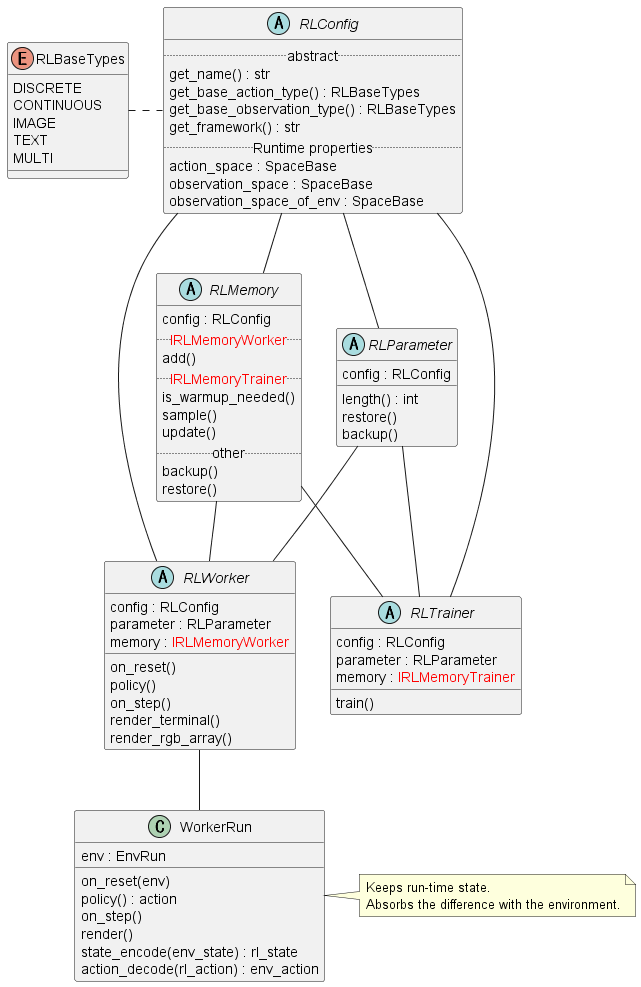

The diagram above was rendered by PlantUML. Its source (embedded in the PNG):
@startuml class_rl

enum RLBaseTypes {
    DISCRETE
    CONTINUOUS
    IMAGE
    TEXT
    MULTI
}

class WorkerRun {
    env : EnvRun
    on_reset(env)
    policy() : action
    on_step()
    render()
    state_encode(env_state) : rl_state
    action_decode(rl_action) : env_action
}
note "Keeps run-time state.\nAbsorbs the difference with the environment." as WorkerRunMemo
WorkerRun . WorkerRunMemo


abstract RLWorker {
    config : RLConfig
    parameter : RLParameter
    memory : <color red>IRLMemoryWorker</color>
    on_reset()
    policy()
    on_step()
    render_terminal()
    render_rgb_array()
}
RLWorker -- WorkerRun


abstract RLTrainer {
    config : RLConfig
    parameter : RLParameter
    memory : <color red>IRLMemoryTrainer</color>
    train()
}

abstract RLMemory {
    config : RLConfig
    .. <color red>IRLMemoryWorker</color> ..
    add()
    .. <color red>IRLMemoryTrainer</color> ..
    is_warmup_needed()
    sample()
    update()
    .. other ..
    backup()
    restore()
}


abstract RLParameter {
    config : RLConfig
    length() : int
    restore()
    backup()
}


abstract RLConfig {
    .. abstract ..
    get_name() : str
    get_base_action_type() : RLBaseTypes
    get_base_observation_type() : RLBaseTypes
    get_framework() : str
    .. Runtime properties ..
    action_space : SpaceBase
    observation_space : SpaceBase
    observation_space_of_env : SpaceBase
}


RLBaseTypes . RLConfig

RLConfig --- RLWorker
RLConfig --- RLTrainer
RLConfig -- RLParameter
RLConfig -- RLMemory

RLParameter -- RLWorker
RLParameter -- RLTrainer
RLMemory -- RLWorker
RLMemory -- RLTrainer

@enduml